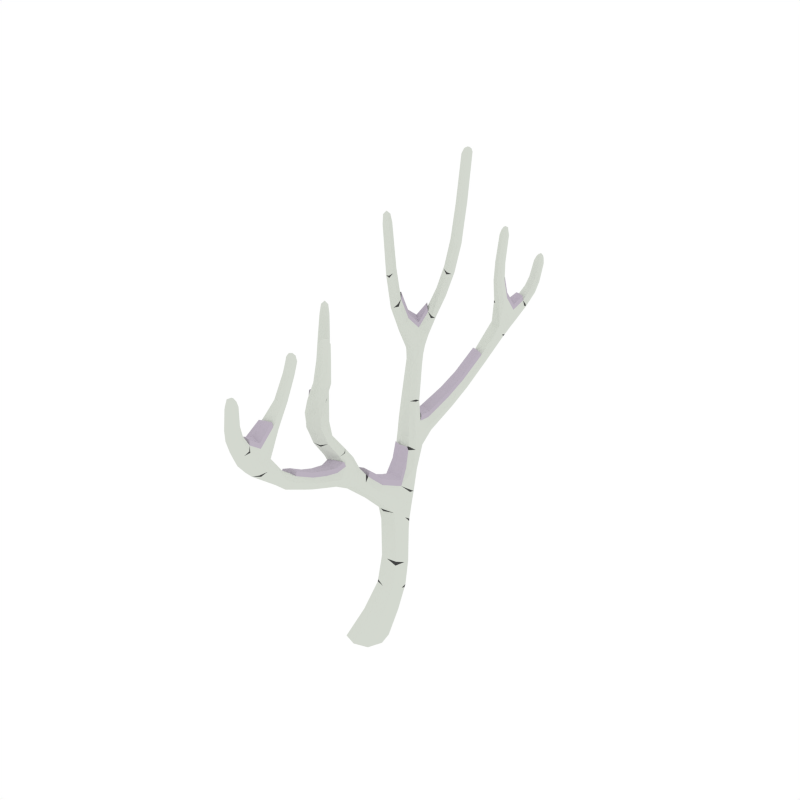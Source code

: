 # Source: BirchTree_Dead_Snow_4.blend  (saved by Blender 2.79.0; exported with 4.5.12 LTS)
import bpy
from mathutils import Matrix  # noqa: F401  (used for matrix-valued properties, if any)

bpy.ops.wm.read_factory_settings(use_empty=True)
scene = bpy.context.scene
scene.name = 'Scene'

# ---- collections
col_collection_1 = bpy.data.collections.new('Collection 1'); scene.collection.children.link(col_collection_1)

# ---- materials (node trees are filled in below, after node groups)
mat_white = bpy.data.materials.new('White')
mat_white.alpha_threshold = 0.0
mat_white.diffuse_color = (0.6554, 0.686, 0.6257, 1.0)
mat_white.roughness = 0.5
mat_black = bpy.data.materials.new('Black')
mat_black.alpha_threshold = 0.0
mat_black.diffuse_color = (0.05497, 0.05497, 0.05497, 1.0)
mat_black.roughness = 0.5
mat_snow = bpy.data.materials.new('Snow')
mat_snow.alpha_threshold = 0.0
mat_snow.diffuse_color = (0.5029, 0.4508, 0.5271, 1.0)
mat_snow.roughness = 0.5

# ---- material node trees

# ---- world
world_world = bpy.data.worlds.new('World'); scene.world = world_world
world_world.color = (1.0, 1.0, 1.0)
world_world.use_sun_shadow = False
world_world.sun_shadow_jitter_overblur = 0.0
world_world.cycles.sampling_method = 'NONE'
world_world.cycles.sample_map_resolution = 256

# ---- meshes
me_cube_041 = bpy.data.meshes.new('Cube.041')
me_cube_041.from_pydata([(0.08317, 0.02068, 0.1795), (0.1778, 0.1084, 0.1715), (0.2608, 0.02068, 0.1795), (0.1662, -0.06703, 0.1874), (0.1125, -0.03261, -0.006081), (0.2049, 0.1868, 0.6599), (0.1616, 0.2655, 0.7539), (0.06816, 0.1868, 0.6599), (0.1248, 0.1221, 0.7028), (0.1482, 0.2515, 0.617), (-0.1749, 0.6483, 1.732), (0.02484, 0.2656, 0.7539), (-0.04023, -0.1417, 1.331), (0.1051, 0.3231, 0.7073), (-0.06902, -0.2064, 1.316), (-0.1305, -0.1936, 1.331), (0.1019, 0.04779, 0.881), (0.0003865, 0.04131, 0.881), (-0.00966, 0.1281, 0.9209), (0.09247, 0.134, 0.9209), (-0.0007114, 0.07269, 0.9938), (0.07078, 0.02015, 0.9818), (0.01227, -0.06901, 0.9642), (-0.0628, 0.004229, 0.9818), (-0.06401, 0.6313, 1.424), (0.02127, 0.4789, 0.8623), (0.08266, 0.4171, 0.8889), (-0.05313, 0.4254, 0.8889), (-0.1683, 0.5868, 1.625), (-0.1585, 0.6799, 1.424), (-0.1273, 0.6153, 1.437), (-0.09517, 0.6958, 1.412), (0.08323, 0.7597, 1.983), (-0.1031, 0.7345, 1.517), (-0.07319, 0.6717, 1.539), (-0.162, 0.7257, 1.539), (0.1458, 0.734, 2.653), (0.0683, 0.7121, 1.995), (0.02677, 0.8086, 1.995), (0.01185, 0.761, 2.007), (-0.2142, 0.5327, 2.266), (-0.1199, 0.5898, 1.67), (-0.1945, 0.6341, 1.67), (-0.193, 0.5134, 2.337), (-0.1775, 0.5426, 2.269), (-0.1691, 0.5061, 2.266), (-0.2058, 0.4961, 2.264), (-0.07981, 0.7253, 1.741), (-0.09051, 0.7799, 1.716), (-0.02581, 0.7023, 1.716), (-0.03651, 0.7569, 1.692), (0.1444, 0.766, 2.686), (0.137, 0.7972, 2.653), (0.1146, 0.7633, 2.65), (0.1683, 0.768, 2.657), (-0.09284, 0.8865, 1.128), (-0.05917, 0.478, 1.04), (-0.1175, 0.5443, 1.034), (0.01162, 0.5215, 1.034), (-0.01965, 1.208, 1.27), (0.01779, 0.8542, 1.128), (-0.03091, 0.8823, 1.084), (0.005283, 1.278, 1.622), (-0.02552, 1.153, 1.339), (-0.07388, 1.201, 1.304), (0.0287, 1.161, 1.304), (0.1026, 1.617, 1.799), (-0.05067, 1.428, 1.467), (0.05114, 1.385, 1.467), (-0.0001795, 1.434, 1.433), (0.07611, 1.641, 1.853), (0.08018, 1.652, 1.791), (0.06288, 1.605, 1.808), (0.04046, 1.641, 1.799), (0.05647, 1.306, 2.059), (0.05731, 1.293, 1.639), (-0.0246, 1.337, 1.639), (0.05312, 1.279, 2.11), (0.07877, 1.255, 2.059), (0.04328, 1.244, 2.058), (0.02097, 1.294, 2.059), (-0.01008, 1.531, 1.567), (0.03294, 1.492, 1.598), (0.03669, 1.535, 1.536), (0.07971, 1.495, 1.567), (0.0009023, -0.06432, 1.178), (-0.1109, -0.1015, 1.171), (-0.2025, 0.5192, 1.968), (-0.1591, 0.5272, 1.987), (-0.1703, 0.5672, 2.006), (-0.2136, 0.5592, 1.987), (0.1507, 0.7632, 2.381), (0.08334, 0.7616, 2.385), (0.1037, 0.8021, 2.383), (0.1303, 0.7227, 2.383), (0.008734, 1.282, 1.891), (0.03195, 1.227, 1.891), (0.06996, 1.24, 1.891), (0.04674, 1.296, 1.892), (0.0261, 1.617, 1.693), (0.05498, 1.581, 1.71), (0.06974, 1.625, 1.676), (0.09862, 1.589, 1.693), (0.1009, -0.1419, -0.006081), (0.2218, -0.03261, -0.006081), (0.1241, 0.07668, -0.006081), (0.003202, -0.03261, -0.006081), (0.1967, 0.1867, 0.4612), (0.1869, 0.0556, 0.5155), (0.1234, 0.1211, 0.4883), (0.2601, 0.1211, 0.4883), (-0.06712, -0.03977, 1.185), (-0.04288, -0.126, 1.158), (-0.074, -0.1757, 1.069), (-0.03235, 0.6706, 1.004), (0.01758, 0.6582, 1.057), (-0.1055, 0.6848, 1.057), (-0.07441, 0.6351, 1.216), (-0.09865, 0.5488, 1.232), (-0.1424, 0.6105, 1.224), (-0.03062, 0.5734, 1.224), (0.0491, -0.1492, 1.069), (-0.0008286, -0.1615, 1.016), (0.1301, -0.8975, 1.71), (0.1013, -0.9366, 1.701), (0.03052, -0.03261, -0.006081), (0.101, -0.04511, 0.1854), (0.1332, 0.07244, 0.3495), (0.03925, 0.04936, -0.006081), (0.1212, 0.04936, -0.006081), (0.2094, 0.1438, 0.3327), (0.2032, 0.04936, -0.006081), (0.1945, -0.03261, -0.006081), (0.2801, 0.07244, 0.3495), (0.1857, -0.1146, -0.006081), (0.1038, -0.1146, -0.006081), (0.204, 0.001055, 0.3662), (0.04955, 0.2157, 0.7076), (0.1306, 0.2785, 0.6615), (0.1863, 0.2157, 0.7076), (0.103, 0.1249, 0.7598), (0.1966, 0.2353, 0.6278), (0.2394, 0.07199, 0.5087), (0.07644, 0.1383, 0.6921), (0.1442, 0.1703, 0.468), (-0.008535, 0.3357, 0.8104), (0.06933, 0.3887, 0.7693), (0.128, 0.3336, 0.8104), (-0.1206, 0.6838, 1.704), (0.1534, 0.3087, 0.7189), (0.1441, 0.2101, 0.8043), (0.009553, 0.2102, 0.8043), (0.05083, 0.3087, 0.7189), (0.0865, -0.886, 1.725), (0.05763, -0.9251, 1.716), (0.07705, -0.5425, 1.85), (0.09079, -0.5073, 1.83), (0.06829, -0.4972, 1.82), (0.05455, -0.5332, 1.842), (-0.1821, -0.05115, 1.813), (-0.1387, -0.05959, 1.823), (-0.1276, -0.01913, 1.813), (-0.1709, -0.01078, 1.802), (0.1112, -0.8337, 1.567), (0.06822, -0.8788, 1.545), (0.06446, -0.8239, 1.596), (0.02144, -0.869, 1.575), (0.06179, -0.5132, 1.922), (0.075, -0.4791, 1.895), (0.09601, -0.4877, 1.904), (0.08082, -0.4958, 1.942), (0.05895, -0.6749, 1.621), (0.006924, -0.6638, 1.601), (-0.09433, 0.5048, 0.9698), (-0.01925, 0.5781, 0.9521), (0.03926, 0.4889, 0.9698), (-0.03223, 0.4364, 0.9817), (0.06095, 0.3751, 0.9088), (-0.04118, 0.3809, 0.9088), (-0.03114, 0.4677, 0.8689), (0.07042, 0.4613, 0.8689), (-0.162, 0.7027, 1.486), (-0.1005, 0.7154, 1.47), (-0.07175, 0.6508, 1.486), (-0.1423, 0.619, 1.517), (-0.06328, 0.6671, 1.415), (-0.009005, 0.4835, 1.038), (-0.1583, 0.6432, 1.434), (-0.1112, 0.6072, 1.036), (-0.1432, 0.7508, 1.608), (-0.08704, 0.7495, 1.581), (-0.06049, 0.6901, 1.608), (-0.09237, 0.6336, 1.583), (-0.1771, 0.6845, 1.583), (-0.1403, 0.7461, 1.522), (-0.07317, 0.705, 1.522), (0.0698, 0.8058, 2.167), (0.1261, 0.7602, 2.161), (0.108, 0.7151, 2.167), (0.05176, 0.7607, 2.174), (0.05857, 0.7955, 1.986), (-0.01758, 0.724, 1.698), (-0.05022, 0.7, 1.735), (0.005349, 0.7976, 2.004), (-0.1927, 0.5448, 1.772), (-0.1615, 0.5938, 1.835), (-0.1456, 0.5507, 1.804), (-0.2086, 0.5879, 1.804), (-0.1379, 0.5767, 1.636), (-0.1932, 0.6094, 1.636), (-0.1206, 0.6139, 1.704), (-0.1771, 0.6478, 1.704), (-0.203, 0.4975, 2.32), (-0.1823, 0.5322, 2.319), (-0.1764, 0.5053, 2.319), (-0.2089, 0.5245, 2.319), (-0.2191, 0.5119, 2.265), (-0.1949, 0.5733, 2.002), (-0.1537, 0.5491, 2.002), (-0.1782, 0.5133, 1.973), (-0.06627, 0.7819, 1.698), (0.09004, 0.7242, 1.986), (0.03619, 0.724, 2.004), (-0.09857, 0.7584, 1.735), (-0.03311, 0.7525, 1.868), (-0.02636, 0.8026, 1.85), (0.02055, 0.7093, 1.85), (0.0273, 0.7594, 1.832), (0.1409, 0.7891, 2.678), (0.1634, 0.7678, 2.681), (0.1464, 0.7427, 2.678), (0.1239, 0.7641, 2.675), (0.1648, 0.7437, 2.656), (0.1017, 0.7317, 2.384), (0.118, 0.7876, 2.651), (0.1322, 0.7924, 2.382), (0.01604, 0.5828, 1.036), (-0.0538, 0.546, 1.23), (-0.1062, 0.5, 1.038), (-0.1195, 0.6386, 1.218), (-0.06271, 0.624, 1.123), (-0.07911, 0.5087, 1.115), (-0.1308, 0.5706, 1.109), (-0.008813, 0.5409, 1.109), (-0.02768, 1.025, 1.153), (-0.08443, 1.023, 1.192), (0.02058, 0.9876, 1.192), (-0.08301, 0.8747, 1.161), (-0.08266, 0.6793, 1.017), (-0.001962, 0.848, 1.161), (0.009884, 0.8683, 1.095), (-0.009571, 1.367, 1.381), (-0.06226, 1.356, 1.413), (0.0397, 1.314, 1.413), (-0.01183, 1.278, 1.475), (-0.05944, 1.215, 1.278), (0.01866, 1.187, 1.278), (0.01309, 1.145, 1.33), (-0.06267, 1.176, 1.33), (0.01356, 1.471, 1.47), (-0.03473, 1.468, 1.506), (0.06411, 1.428, 1.506), (0.0525, 1.348, 1.527), (-0.04355, 1.391, 1.527), (-0.03865, 1.443, 1.441), (0.0385, 1.412, 1.441), (0.08177, 1.656, 1.835), (0.05296, 1.647, 1.839), (0.09696, 1.63, 1.839), (0.06816, 1.62, 1.843), (0.1017, 1.637, 1.793), (0.06668, 1.484, 1.59), (0.0543, 1.655, 1.793), (0.0001339, 1.511, 1.59), (0.02136, 1.234, 1.766), (0.03855, 1.307, 1.775), (0.06375, 1.248, 1.77), (-0.003835, 1.292, 1.77), (0.03856, 1.27, 1.626), (-0.02246, 1.304, 1.626), (0.05559, 1.327, 1.651), (-0.006262, 1.359, 1.651), (0.04749, 1.255, 2.097), (0.05713, 1.3, 2.098), (0.07372, 1.263, 2.097), (0.0309, 1.292, 2.097), (0.03289, 1.312, 2.059), (0.06821, 1.272, 1.892), (0.0564, 1.219, 1.891), (0.0112, 1.251, 1.891), (0.0703, 1.516, 1.544), (0.08363, 1.576, 1.706), (0.002152, 1.543, 1.544), (0.03002, 1.597, 1.706), (0.01347, 1.59, 1.635), (0.0475, 1.553, 1.658), (0.05887, 1.596, 1.612), (0.0929, 1.559, 1.635), (0.08884, -0.6208, 1.592), (0.0828, -0.5211, 1.928), (0.07198, -0.9245, 1.825), (0.0944, -0.8881, 1.826), (0.1117, -0.9373, 1.819), (0.1076, -0.9134, 1.877), (0.03134, -0.8042, 1.422), (0.08266, -0.7482, 1.445), (-0.2187, 0.5372, 1.973), (-0.198, 0.5468, 2.268), (-0.1641, 0.5268, 2.268), (-0.1854, 0.492, 2.265), (-0.2045, 0.5048, 2.153), (-0.1654, 0.514, 2.161), (-0.1748, 0.5519, 2.17), (-0.2139, 0.5426, 2.161), (0.1523, 0.7336, 2.382), (0.1246, 0.7401, 2.651), (0.08179, 0.7919, 2.384), (0.1583, 0.7911, 2.656), (0.1628, 0.7665, 2.571), (0.1049, 0.7628, 2.567), (0.1267, 0.7987, 2.569), (0.141, 0.7305, 2.569), (0.02158, 1.302, 1.892), (0.07675, 1.284, 2.059), (0.06635, 1.236, 2.058), (0.02351, 1.266, 2.058), (0.01603, 1.289, 1.991), (0.0387, 1.237, 1.99), (0.07521, 1.249, 1.991), (0.05254, 1.302, 1.992), (0.09547, 1.609, 1.68), (0.04032, 1.63, 1.68), (0.08792, 1.602, 1.806), (0.04216, 1.62, 1.806), (0.03328, 1.629, 1.746), (0.05893, 1.593, 1.759), (0.07496, 1.639, 1.733), (0.1006, 1.603, 1.746), (0.0218, -0.1146, -0.006081), (0.1097, 0.08646, 0.1735), (0.243, 0.08646, 0.1735), (0.2342, -0.04511, 0.1854), (0.1172, -0.1232, 0.0423), (0.2315, -0.01929, 0.04031), (0.1375, 0.08461, 0.03832), (0.02319, -0.01929, 0.04031), (0.2467, 0.1703, 0.468), (0.179, 0.1383, 0.6921), (0.1368, 0.07199, 0.5087), (0.09405, 0.2353, 0.6278), (0.1672, 0.2262, 0.5561), (0.149, 0.09611, 0.6297), (0.08976, 0.1612, 0.5929), (0.2264, 0.1612, 0.5929), (-0.01914, -0.7898, 1.454), (0.1341, -0.9009, 1.82), (0.06022, -0.5573, 1.258), (-0.04235, -0.5856, 1.265), (0.006002, -0.5452, 1.294), (0.03681, -0.6097, 1.572), (0.0006085, -0.3732, 1.096), (0.04931, -0.3451, 1.139), (-0.09761, 0.6837, 1.097), (-0.07502, 0.8902, 1.095), (-0.007765, 0.6608, 1.097), (0.01214, 0.6623, 1.017), (-0.03169, 0.7681, 1.041), (0.01767, 0.7485, 1.09), (-0.09968, 0.7777, 1.09), (-0.0354, 0.61, 1.218), (-0.1374, 0.5732, 1.23), (-0.08835, 0.6075, 1.434), (-0.1351, 0.7044, 1.415), (-0.08659, 0.6707, 1.331), (-0.1155, 0.5878, 1.352), (-0.1519, 0.6512, 1.342), (-0.05021, 0.6073, 1.342), (0.01187, -0.5901, 1.23), (0.04315, -0.01239, 1.046), (-0.08596, -0.03526, 1.046), (-0.02764, 0.03107, 1.052), (-0.06132, -0.3774, 1.139), (0.08564, -0.2589, 1.898), (0.03193, -0.2542, 1.891), (0.04531, -0.09332, -0.006081), (0.1496, 0.0189, 0.362), (0.05824, 0.02811, -0.006081), (0.1536, 0.126, 0.3369), (0.1667, -0.09332, -0.006081), (0.2598, 0.0189, 0.362), (0.1797, 0.02811, -0.006081), (0.2638, 0.126, 0.3369), (0.04576, 0.1513, 0.7578), (0.07619, 0.2628, 0.673), (0.1787, 0.2628, 0.673), (0.1595, 0.1512, 0.7578), (-0.007605, 0.2795, 0.8518), (0.01578, 0.376, 0.7796), (0.1181, 0.3744, 0.7796), (0.1062, 0.2784, 0.8518), (0.05439, -0.2882, 1.895), (0.06177, -0.257, 1.928), (-0.004988, -0.2488, 1.534), (0.005713, -0.1933, 1.562), (-0.05898, -0.2723, 1.556), (-0.04828, -0.2164, 1.586), (-0.1742, 0.003369, 1.922), (-0.1376, -0.006604, 1.925), (-0.146, -0.04313, 1.927), (-0.1615, -0.01386, 1.995), (-0.1146, -0.1281, 1.56), (-0.163, -0.1251, 1.515), (-0.08136, 0.4572, 0.9787), (-0.08261, 0.5779, 0.9696), (0.02852, 0.5629, 0.9696), (0.01924, 0.4458, 0.9787), (-0.1728, 0.6567, 1.519), (-0.1389, 0.7256, 1.474), (-0.0703, 0.6859, 1.474), (-0.1005, 0.6149, 1.519), (-0.1564, 0.7105, 1.641), (-0.1218, 0.7652, 1.588), (-0.05967, 0.7193, 1.588), (-0.08638, 0.6632, 1.641), (0.0468, 0.7952, 2.173), (0.1024, 0.7938, 2.162), (0.1312, 0.7268, 2.162), (0.0753, 0.7261, 2.173), (-0.1654, 0.5371, 1.78), (-0.2122, 0.5647, 1.78), (-0.1415, 0.5736, 1.827), (-0.1893, 0.6018, 1.827), (-0.1879, 0.4959, 2.305), (-0.2123, 0.5104, 2.305), (-0.1724, 0.5217, 2.306), (-0.1969, 0.5361, 2.306), (0.00198, 0.7931, 1.836), (0.03752, 0.7239, 1.836), (-0.008143, 0.7179, 1.864), (-0.04297, 0.7887, 1.864), (0.1261, 0.7819, 2.67), (0.1556, 0.7845, 2.674), (0.16, 0.7499, 2.674), (0.1306, 0.7472, 2.67), (-0.01011, 0.5921, 1.101), (-0.03096, 0.5096, 1.113), (-0.1226, 0.5313, 1.113), (-0.1124, 0.6177, 1.101), (-0.06891, 1.033, 1.163), (0.01142, 1.008, 1.163), (-0.0737, 1.005, 1.222), (0.003482, 0.9764, 1.222), (-0.04866, 1.374, 1.389), (0.02866, 1.343, 1.389), (-0.05114, 1.33, 1.472), (0.03109, 1.293, 1.472), (-0.02363, 1.48, 1.479), (0.05132, 1.45, 1.479), (-0.023, 1.433, 1.554), (0.05786, 1.397, 1.554), (0.06215, 1.655, 1.825), (0.09589, 1.642, 1.825), (0.05263, 1.629, 1.833), (0.08562, 1.616, 1.833), (-0.001479, 1.26, 1.767), (0.0485, 1.226, 1.767), (0.0107, 1.313, 1.774), (0.0621, 1.282, 1.774), (0.03225, 1.271, 2.087), (0.06389, 1.249, 2.087), (0.03923, 1.304, 2.088), (0.07133, 1.283, 2.088), (0.08762, 1.579, 1.618), (0.07832, 1.547, 1.652), (0.02728, 1.602, 1.618), (0.01951, 1.57, 1.652), (-0.0884, -0.0807, 1.515), (-0.1826, -0.03316, 1.925), (-0.2189, 0.5214, 2.155), (-0.1968, 0.5568, 2.168), (-0.1602, 0.5352, 2.168), (-0.1827, 0.5, 2.155), (0.1609, 0.7406, 2.571), (0.1175, 0.7375, 2.568), (0.1067, 0.789, 2.568), (0.1502, 0.7915, 2.571), (0.02832, 1.308, 1.991), (0.0733, 1.279, 1.991), (0.06233, 1.229, 1.991), (0.01854, 1.26, 1.991), (0.0986, 1.623, 1.736), (0.04731, 1.643, 1.736), (0.08578, 1.589, 1.756), (0.03609, 1.609, 1.756), (0.0416, -0.09721, 0.0418), (0.05687, 0.05863, 0.03882), (0.2131, 0.05863, 0.03882), (0.1979, -0.09721, 0.0418), (0.2162, 0.2099, 0.5653), (0.2026, 0.1124, 0.6205), (0.1, 0.1124, 0.6205), (0.1136, 0.2099, 0.5653), (0.06318, -0.225, 1.895), (-0.1304, -0.2166, 1.385), (-0.04167, -0.1626, 1.385), (-0.09088, 0.7717, 1.126), (-0.07914, 0.7764, 1.053), (-0.005092, 0.747, 1.126), (0.0111, 0.7572, 1.053), (-0.05176, 0.6436, 1.334), (-0.1497, 0.6143, 1.35), (-0.07408, 0.5821, 1.35), (-0.1286, 0.6772, 1.334), (-0.07158, -0.2255, 1.362), (-0.06365, -0.1868, 1.257), (-0.09581, -0.1063, 1.282), (0.2424, 0.06414, 0.4871), (0.1832, 0.2559, 0.6616), (0.1485, 0.02328, 0.3742), (0.1051, 0.08401, 0.1616), (0.2611, 0.1208, 0.3156), (0.0944, 0.1166, 0.7784), (0.133, 0.3235, 0.8021), (-0.127, -0.1708, 1.27), (-0.1368, -0.0777, 1.471), (-0.0477, 0.4144, 0.8793), (0.1098, 0.215, 0.5777), (-0.02161, 0.0837, 0.901), (0.1142, 0.09191, 0.901), (0.05279, 0.03014, 0.8744), (-0.03248, -0.1222, 1.27), (-0.1453, 0.6382, 1.743), (0.01099, 0.4568, 0.9961), (-0.1116, 0.611, 1.06), (-0.03271, 0.577, 1.236), (-0.09397, 0.6923, 1.4), (0.03073, 1.358, 1.4), (-0.02579, 1.307, 1.608), (0.07708, 1.484, 1.557), (-0.03071, 0.7006, 1.701), (-0.1425, 0.5554, 1.787), (0.06363, 0.7118, 1.981), (-0.1773, 0.515, 1.959), (-0.1925, 0.6401, 1.66), (-0.1107, -0.11, 1.363), (-0.03176, -0.1581, 1.261), (0.02252, 0.02561, 1.05), (-0.1267, -0.1342, 1.279), (-0.07966, -0.09814, 1.048), (-0.1117, -0.2417, 1.454), (-0.05552, -0.2405, 1.427), (-0.02897, -0.1811, 1.454), (-0.06084, -0.1246, 1.429), (-0.1455, -0.1755, 1.429), (-0.1087, -0.2371, 1.368), (-0.04165, -0.1959, 1.368), (0.01395, -0.2151, 1.543), (-0.01869, -0.191, 1.58), (-0.1612, -0.0357, 1.617), (-0.13, -0.08477, 1.681), (-0.1141, -0.04166, 1.649), (-0.1771, -0.07881, 1.649), (-0.1063, -0.06766, 1.482), (-0.1617, -0.1003, 1.482), (-0.08909, -0.1048, 1.549), (-0.1456, -0.1387, 1.549), (-0.1715, 0.001978, 1.978), (-0.1508, -0.03271, 1.977), (-0.1448, -0.005757, 1.977), (-0.1774, -0.02498, 1.977), (-0.1876, -0.01238, 1.923), (-0.1633, -0.06556, 1.821), (-0.1222, -0.04138, 1.821), (-0.1467, -0.004943, 1.805), (-0.03474, -0.2748, 1.536), (-0.06705, -0.25, 1.578), (0.002356, -0.2452, 1.692), (0.008229, -0.2892, 1.659), (0.04906, -0.2076, 1.687), (0.05493, -0.2519, 1.657), (0.05828, -0.2801, 1.92), (0.08075, -0.2587, 1.923), (0.06377, -0.2337, 1.92), (0.0413, -0.255, 1.917), (0.08221, -0.2347, 1.898), (0.03534, -0.2786, 1.892), (0.04757, -0.07372, 1.048), (-0.02227, -0.03694, 1.185), (-0.07469, 0.009089, 1.05), (-0.08795, -0.1295, 1.159), (-0.03119, -0.1149, 1.121), (-0.04759, 0.0003377, 1.126), (-0.09926, -0.06156, 1.117), (0.02271, -0.03184, 1.12), (0.00384, -0.516, 1.165), (-0.05291, -0.5143, 1.204), (0.0521, -0.4785, 1.204), (-0.004644, -0.478, 1.243), (-0.05148, -0.3656, 1.164), (-0.05113, -0.1702, 1.03), (0.02956, -0.339, 1.164), (0.04141, -0.3593, 1.107), (0.02195, -0.7494, 1.356), (-0.03074, -0.7321, 1.385), (0.07123, -0.6909, 1.376), (0.01969, -0.6425, 1.429), (-0.02791, -0.6026, 1.236), (0.05018, -0.5739, 1.236), (0.04462, -0.5446, 1.282), (-0.03115, -0.5593, 1.289), (0.04509, -0.8314, 1.466), (-0.003208, -0.821, 1.501), (0.09564, -0.7813, 1.492), (0.08402, -0.6984, 1.495), (-0.01202, -0.7411, 1.505), (-0.007125, -0.8106, 1.432), (0.07002, -0.7801, 1.425), (0.1133, -0.9315, 1.864), (0.08449, -0.9216, 1.865), (0.1285, -0.9049, 1.862), (0.09968, -0.895, 1.864), (0.1333, -0.9221, 1.818), (0.09821, -0.8175, 1.587), (0.08582, -0.9401, 1.822), (0.03166, -0.844, 1.593), (0.05537, -0.5429, 1.699), (0.06759, -0.5937, 1.723), (0.0855, -0.5533, 1.708), (0.03746, -0.584, 1.717), (0.07009, -0.6013, 1.575), (0.009065, -0.6344, 1.582), (0.08711, -0.6511, 1.611), (0.02526, -0.6825, 1.618), (0.07749, -0.4813, 1.922), (0.08319, -0.5122, 1.947), (0.09301, -0.4875, 1.929), (0.06767, -0.5064, 1.941), (0.06884, -0.5252, 1.931), (0.08975, -0.5278, 1.843), (0.08276, -0.493, 1.819), (0.05601, -0.5133, 1.829), (0.1018, -0.8588, 1.549), (0.1152, -0.8821, 1.72), (0.03368, -0.8851, 1.555), (0.06154, -0.9025, 1.724), (0.04499, -0.9112, 1.654), (0.07902, -0.8699, 1.668), (0.09039, -0.922, 1.633), (0.1244, -0.8807, 1.647), (-0.1872, -0.02878, 1.805), (-0.1665, -0.04729, 1.926), (-0.1326, -0.02734, 1.926), (-0.1539, 0.007496, 1.923), (0.04195, -0.2311, 1.892), (0.07565, -0.282, 1.898), (0.08016, -0.2574, 1.813), (0.02221, -0.2537, 1.809), (0.04401, -0.2897, 1.811), (0.05836, -0.2215, 1.811), (0.06215, -0.5463, 1.851), (0.09481, -0.5068, 1.919), (0.08865, -0.4746, 1.893), (0.0633, -0.4944, 1.907), (0.05887, -0.521, 1.889), (0.07229, -0.4863, 1.864), (0.0939, -0.4951, 1.872), (0.08048, -0.5293, 1.895), (0.127, -0.9198, 1.702), (0.07184, -0.9407, 1.706), (0.1194, -0.8856, 1.823), (0.07368, -0.903, 1.827), (0.06481, -0.9248, 1.771), (0.09045, -0.8871, 1.775), (0.1065, -0.9369, 1.76), (0.1321, -0.8992, 1.765), (-0.06609, -0.1746, 1.101), (-0.0435, -0.3811, 1.107), (0.02376, -0.1517, 1.104), (0.04367, -0.1533, 1.03), (-0.0001667, -0.259, 1.053), (0.0492, -0.2394, 1.101), (-0.06816, -0.2686, 1.099), (-0.003875, -0.101, 1.169), (-0.1059, -0.06416, 1.184), (-0.05683, -0.09847, 1.279), (-0.1036, -0.1953, 1.261), (-0.04983, 0.05189, 0.9908), (-0.05109, -0.06882, 0.9817), (0.06004, -0.05384, 0.9817), (0.05076, 0.06324, 0.9908), (-0.1413, -0.1476, 1.364), (-0.1074, -0.2165, 1.32), (-0.03878, -0.1769, 1.32), (-0.06897, -0.1058, 1.364), (-0.1249, -0.2015, 1.486), (-0.09028, -0.2562, 1.433), (-0.02815, -0.2103, 1.433), (-0.05486, -0.1541, 1.486), (-0.1339, -0.02807, 1.625), (-0.1806, -0.0556, 1.625), (-0.11, -0.06454, 1.673), (-0.1577, -0.09274, 1.673), (-0.1564, 0.003552, 1.963), (-0.1808, -0.01088, 1.963), (-0.1409, -0.02218, 1.964), (-0.1654, -0.03664, 1.964), (0.03289, -0.2816, 1.648), (0.06383, -0.2206, 1.672), (0.02408, -0.2152, 1.697), (-0.006227, -0.2766, 1.676), (0.04351, -0.2728, 1.911), (0.07299, -0.2755, 1.915), (0.07737, -0.2408, 1.915), (0.04792, -0.2381, 1.911), (0.02142, -0.08302, 1.111), (0.0005658, -0.000577, 1.125), (-0.09109, -0.02227, 1.124), (-0.0809, -0.1087, 1.107), (-0.03739, -0.5235, 1.175), (0.04295, -0.4987, 1.175), (-0.04217, -0.4968, 1.234), (0.03501, -0.4678, 1.234), (-0.01714, -0.7548, 1.366), (0.06019, -0.725, 1.359), (-0.01962, -0.694, 1.438), (0.06261, -0.6577, 1.43), (0.007888, -0.8385, 1.477), (0.08285, -0.8092, 1.471), (0.008523, -0.7758, 1.54), (0.08938, -0.7414, 1.532), (0.09368, -0.9331, 1.854), (0.1274, -0.9203, 1.851), (0.08415, -0.9058, 1.855), (0.1171, -0.8933, 1.852), (0.03914, -0.5615, 1.707), (0.07466, -0.5373, 1.699), (0.0478, -0.5984, 1.723), (0.08433, -0.5766, 1.718), (0.06847, -0.4933, 1.924), (0.0872, -0.4789, 1.914), (0.0726, -0.5161, 1.942), (0.0916, -0.5024, 1.933), (0.1191, -0.9039, 1.634), (0.1098, -0.8651, 1.661), (0.0588, -0.927, 1.64), (0.05104, -0.8878, 1.666), (0.0783, -0.2315, 1.812), (0.03484, -0.2284, 1.809), (0.02408, -0.2799, 1.809), (0.06753, -0.2824, 1.812), (0.06614, -0.5334, 1.897), (0.09277, -0.5147, 1.886), (0.08627, -0.4817, 1.862), (0.06035, -0.5019, 1.875), (0.1301, -0.921, 1.76), (0.07883, -0.9404, 1.764), (0.1173, -0.8838, 1.771), (0.06761, -0.9027, 1.776), (-0.05936, -0.2626, 1.123), (-0.04762, -0.2674, 1.065), (0.02643, -0.238, 1.126), (0.04263, -0.2482, 1.065), (-0.01618, 0.09462, 0.8914), (0.04251, 0.05225, 1.008), (-0.0801, -0.1019, 1.072), (-0.001183, -0.06793, 1.181), (-0.06244, -0.1832, 1.246), (0.06225, -0.7365, 1.373), (0.005729, -0.6413, 1.565), (0.1086, -0.8249, 1.554), (0.0008162, -0.1915, 1.547), (-0.111, -0.04635, 1.633), (-0.1458, -0.006326, 1.797), (-0.1609, -0.131, 1.505), (0.008962, 0.357, 0.9471), (0.03608, 0.2826, 0.9106), (0.05827, 0.3678, 0.9409), (-0.02893, 0.4251, 1.009), (-0.0373, 0.3732, 0.9409), (0.1007, 0.2773, 0.8875), (-0.005879, 0.2783, 0.8875), (0.01924, 0.434, 1.006), (-0.07489, 0.4446, 1.006), (0.03846, 0.1529, 0.9584), (-0.007801, 0.1367, 0.9522), (0.0005719, 0.08481, 1.02), (0.08777, 0.1422, 0.9522), (0.04874, 0.07597, 1.018), (-0.04539, 0.06535, 1.018), (-0.16, 0.5969, 1.858), (-0.121, 0.616, 1.732), (-0.08213, 0.7222, 1.768), (-0.05393, 0.6981, 1.762), (-0.1, 0.7538, 1.762), (-0.04418, 0.8572, 1.2), (-0.05007, 0.7616, 1.168), (-0.003985, 0.8473, 1.189), (-0.03659, 0.9788, 1.257), (-0.08123, 0.8727, 1.189), (-0.02644, 1.138, 1.359), (0.01036, 1.13, 1.351), (-0.06185, 1.16, 1.351), (0.02742, 1.354, 1.682), (0.02273, 1.417, 1.611), (-0.004698, 1.36, 1.678), (0.03802, 1.311, 1.796), (0.05425, 1.33, 1.678), (0.03267, 1.487, 1.628), (0.06483, 1.479, 1.62), (0.001398, 1.505, 1.62), (-0.01283, -0.3453, 1.196), (-0.04988, -0.3609, 1.191), (-0.005238, -0.468, 1.266), (0.02737, -0.3355, 1.191), (-0.01872, -0.2497, 1.159), (-0.0551, 0.68, 1.141), (-0.06189, 0.6338, 1.153), (-0.009517, 0.6688, 1.128), (-0.09515, 0.6907, 1.128), (-0.05, -0.2144, 1.611), (-0.06789, -0.2465, 1.604), (-0.0218, -0.1902, 1.606), (-0.08847, -0.1758, 1.548), (-0.1132, -0.1302, 1.587), (-0.0889, -0.1081, 1.577), (-0.1428, -0.1404, 1.577), (-0.0884, 0.663, 1.672), (-0.1552, 0.7082, 1.672), (-0.141, 0.5776, 1.85), (-0.1865, 0.6045, 1.85), (-0.1093, 0.6278, 1.132), (-0.01175, 0.6034, 1.132), (-0.07236, 0.9972, 1.247), (0.001203, 0.9697, 1.247), (-0.08874, 0.7745, 1.156), (-0.006969, 0.7511, 1.156), (-0.02065, 1.431, 1.585), (0.05642, 1.397, 1.585), (0.01147, 1.317, 1.795), (0.06046, 1.287, 1.795), (0.05883, -0.6786, 1.647), (0.05415, -0.756, 1.591), (0.02672, -0.6858, 1.644), (0.08567, -0.6559, 1.638), (0.06408, -0.8206, 1.623), (0.09624, -0.8145, 1.614), (0.03281, -0.8398, 1.62), (-0.02375, -0.1681, 1.14), (-0.03054, -0.1219, 1.15), (0.02183, -0.157, 1.134), (-0.0638, -0.1788, 1.131), (-0.05627, -0.1551, 1.517), (-0.123, -0.2002, 1.517), (-0.07792, -0.116, 1.136), (0.0196, -0.09151, 1.14), (-0.04101, -0.4859, 1.257), (0.03255, -0.4582, 1.258), (-0.05739, -0.2627, 1.152), (0.02438, -0.2392, 1.155), (0.01076, -0.7748, 1.569), (0.08783, -0.7419, 1.562)], [], [(0, 345, 494, 126), (0, 126, 385, 127), (0, 127, 387, 339), (0, 519, 495, 345), (1, 344, 495, 519), (1, 339, 387, 130), (1, 130, 520, 340), (1, 340, 496, 344), (2, 343, 496, 340), (2, 340, 520, 133), (2, 133, 389, 341), (2, 341, 497, 343), (3, 342, 497, 341), (3, 341, 389, 136), (3, 136, 385, 126), (3, 126, 494, 342), (4, 125, 386, 129), (4, 129, 390, 132), (4, 132, 388, 135), (4, 135, 384, 125), (5, 347, 499, 353), (5, 353, 498, 141), (5, 141, 517, 139), (5, 139, 395, 347), (6, 150, 395, 139), (6, 139, 394, 149), (6, 149, 398, 522), (6, 522, 399, 150), (7, 349, 526, 352), (7, 352, 500, 143), (7, 143, 392, 137), (7, 137, 393, 349), (8, 143, 500, 351), (8, 351, 499, 347), (8, 347, 395, 140), (8, 140, 392, 143), (9, 141, 498, 350), (9, 350, 526, 349), (9, 349, 393, 138), (9, 138, 517, 141), (176, 412, 782, 777), (18, 686, 788, 784), (412, 178, 778, 782), (20, 689, 787, 785), (11, 152, 393, 137), (11, 137, 392, 151), (11, 151, 396, 145), (11, 145, 397, 152), (402, 574, 695, 550), (402, 550, 696, 556), (403, 557, 708, 578), (403, 578, 707, 556), (13, 149, 394, 138), (13, 138, 393, 152), (13, 152, 397, 146), (13, 146, 398, 149), (403, 556, 770), (403, 770, 557), (404, 574, 706, 577), (404, 577, 709, 575), (404, 575, 694, 549), (404, 549, 695, 574), (405, 575, 709, 576), (405, 576, 708, 557), (210, 423, 826, 790), (223, 420, 827, 793), (406, 570, 703, 566), (406, 566, 702, 652), (162, 649, 570, 406), (161, 407, 651, 572), (407, 652, 702, 568), (407, 568, 704, 651), (161, 573, 652, 407), (160, 408, 650, 571), (408, 651, 704, 567), (408, 567, 705, 650), (160, 572, 651, 408), (159, 477, 570, 649), (409, 569, 705, 567), (409, 567, 704, 568), (409, 568, 702, 566), (409, 566, 703, 569), (410, 564, 700, 559), (410, 559, 701, 565), (405, 557, 821, 819), (450, 247, 798, 832), (411, 565, 701, 561), (411, 561, 699, 563), (411, 563, 773), (411, 773, 565), (476, 562, 698, 771), (476, 771, 700, 564), (476, 564, 697, 552), (476, 552, 693, 562), (477, 650, 705, 569), (477, 569, 703, 570), (159, 571, 650, 477), (709, 748, 656, 576), (655, 749, 706, 579), (749, 657, 577, 706), (24, 371, 511, 376), (24, 376, 509, 185), (24, 185, 418, 183), (24, 183, 419, 371), (25, 180, 398, 146), (25, 146, 397, 179), (25, 179, 413, 174), (25, 174, 414, 180), (26, 177, 399, 147), (26, 147, 398, 180), (26, 180, 414, 175), (26, 175, 415, 177), (27, 179, 525), (27, 525, 178), (27, 178, 412, 173), (27, 173, 413, 179), (28, 209, 416, 184), (28, 184, 419, 208), (28, 208, 428, 204), (28, 204, 429, 209), (29, 372, 512, 375), (29, 375, 510, 187), (29, 187, 416, 181), (29, 181, 417, 372), (30, 187, 510, 374), (30, 374, 511, 371), (30, 371, 419, 184), (30, 184, 416, 187), (31, 185, 535), (31, 535, 372), (31, 372, 417, 182), (31, 182, 418, 185), (32, 221, 437, 227), (32, 227, 436, 200), (32, 200, 425, 197), (32, 197, 426, 221), (33, 195, 418, 182), (33, 182, 417, 194), (33, 194, 421, 190), (33, 190, 422, 195), (34, 192, 419, 183), (34, 183, 418, 195), (34, 195, 422, 191), (34, 191, 423, 192), (35, 194, 417, 181), (35, 181, 416, 193), (35, 193, 420, 189), (35, 189, 421, 194), (36, 315, 483, 321), (36, 321, 482, 232), (36, 232, 442, 230), (36, 230, 443, 315), (37, 222, 541), (37, 541, 221), (37, 221, 426, 198), (37, 198, 427, 222), (38, 200, 436, 225), (38, 225, 439, 203), (38, 203, 424, 196), (38, 196, 425, 200), (39, 203, 439, 224), (39, 224, 438, 222), (39, 222, 427, 199), (39, 199, 424, 203), (40, 307, 479, 313), (40, 313, 478, 216), (40, 216, 433, 215), (40, 215, 435, 307), (41, 208, 419, 192), (41, 192, 423, 210), (41, 210, 430, 540), (41, 540, 428, 208), (42, 211, 543), (42, 543, 209), (42, 209, 429, 207), (42, 207, 431, 211), (714, 590, 848, 854), (575, 405, 819, 820), (247, 505, 834, 798), (590, 717, 853, 848), (43, 215, 433, 212), (43, 212, 432, 214), (43, 214, 434, 213), (43, 213, 435, 215), (44, 308, 480, 312), (44, 312, 479, 307), (44, 307, 435, 213), (44, 213, 434, 308), (45, 309, 481, 311), (45, 311, 480, 308), (45, 308, 434, 214), (45, 214, 432, 309), (46, 216, 478, 310), (46, 310, 481, 309), (46, 309, 432, 212), (46, 212, 433, 216), (459, 271, 808, 837), (258, 450, 832, 801), (47, 202, 438, 224), (47, 224, 439, 223), (48, 220, 421, 189), (48, 189, 420, 223), (48, 223, 439, 225), (48, 225, 436, 220), (49, 202, 539), (49, 539, 201), (49, 201, 437, 226), (49, 226, 438, 202), (50, 201, 422, 190), (50, 190, 421, 220), (50, 220, 436, 227), (50, 227, 437, 201), (51, 230, 442, 229), (51, 229, 441, 228), (51, 228, 440, 231), (51, 231, 443, 230), (52, 317, 485, 320), (52, 320, 484, 234), (52, 234, 440, 228), (52, 228, 441, 317), (53, 234, 484, 319), (53, 319, 483, 315), (53, 315, 443, 231), (53, 231, 440, 234), (54, 232, 482, 318), (54, 318, 485, 317), (54, 317, 441, 229), (54, 229, 442, 232), (55, 363, 506, 368), (55, 368, 505, 247), (55, 247, 450, 245), (55, 245, 448, 363), (56, 238, 412, 176), (56, 176, 532, 186), (56, 186, 445, 241), (56, 241, 446, 238), (57, 188, 413, 173), (57, 173, 412, 238), (57, 238, 446, 242), (57, 533, 188), (58, 186, 532, 175), (58, 175, 414, 236), (58, 236, 444, 243), (58, 243, 445, 186), (59, 256, 449, 244), (59, 244, 448, 255), (59, 255, 452, 251), (59, 251, 453, 256), (694, 575, 820, 852), (760, 677, 849, 858), (721, 600, 813, 856), (677, 714, 854, 849), (60, 249, 507, 367), (60, 367, 508, 250), (60, 250, 449, 246), (60, 246, 451, 249), (61, 250, 508, 366), (61, 366, 506, 363), (61, 363, 448, 244), (61, 244, 449, 250), (62, 279, 537), (62, 254, 455, 278), (62, 278, 465, 274), (62, 274, 464, 279), (451, 257, 800, 833), (431, 205, 789, 829), (63, 257, 455, 254), (63, 254, 454, 258), (64, 255, 448, 245), (64, 245, 450, 258), (64, 258, 454, 252), (64, 252, 452, 255), (65, 257, 451, 246), (65, 246, 449, 256), (65, 256, 453, 253), (65, 253, 455, 257), (66, 332, 492, 337), (66, 337, 490, 270), (66, 270, 461, 268), (66, 268, 463, 332), (67, 264, 452, 252), (67, 252, 454, 263), (67, 263, 458, 260), (67, 260, 456, 264), (68, 262, 455, 253), (68, 253, 536, 265), (68, 265, 457, 261), (68, 261, 459, 262), (69, 265, 536, 251), (69, 251, 452, 264), (69, 264, 456, 259), (69, 259, 457, 265), (70, 268, 461, 266), (70, 266, 460, 267), (70, 267, 462, 269), (70, 269, 463, 268), (71, 270, 490, 336), (71, 336, 491, 272), (71, 272, 460, 266), (71, 266, 461, 270), (72, 333, 493, 335), (72, 335, 492, 332), (72, 332, 463, 269), (72, 269, 462, 333), (73, 272, 491, 334), (73, 334, 493, 333), (73, 333, 462, 267), (73, 267, 460, 272), (74, 323, 487, 329), (74, 329, 486, 286), (74, 286, 470, 283), (74, 283, 471, 323), (75, 278, 455, 262), (75, 262, 459, 280), (75, 280, 467, 276), (75, 276, 465, 278), (76, 281, 458, 263), (76, 537, 279), (76, 279, 464, 277), (76, 277, 466, 281), (600, 760, 858, 813), (410, 565, 825, 823), (205, 430, 828, 789), (458, 281, 804, 836), (77, 285, 468, 282), (77, 282, 469, 284), (77, 284, 471, 283), (77, 283, 470, 285), (78, 324, 488, 328), (78, 328, 487, 323), (78, 323, 471, 284), (78, 284, 469, 324), (79, 325, 489, 327), (79, 327, 488, 324), (79, 324, 469, 282), (79, 282, 468, 325), (80, 286, 486, 326), (80, 326, 489, 325), (80, 325, 468, 285), (80, 285, 470, 286), (81, 292, 456, 260), (81, 260, 458, 273), (81, 273, 475, 294), (81, 294, 474, 292), (728, 624, 846, 859), (281, 466, 838, 804), (82, 271, 473, 295), (82, 295, 475, 273), (83, 290, 457, 259), (83, 259, 456, 292), (83, 292, 474, 296), (83, 296, 472, 290), (84, 271, 538), (84, 538, 290), (84, 290, 472, 297), (84, 297, 473, 271), (656, 747, 708, 576), (502, 653, 713, 582), (502, 582, 712, 584), (502, 584, 746, 658), (502, 658, 747, 653), (503, 554, 695, 549), (503, 549, 694, 553), (503, 553, 690, 15), (503, 15, 691, 554), (504, 552, 697, 551), (504, 551, 696, 555), (87, 306, 429, 204), (87, 542, 219), (87, 219, 481, 310), (87, 310, 478, 306), (88, 219, 542), (88, 206, 430, 218), (88, 218, 480, 311), (88, 311, 481, 219), (89, 218, 430, 205), (89, 205, 431, 217), (89, 217, 479, 312), (89, 312, 480, 218), (90, 217, 431, 207), (90, 207, 429, 306), (90, 306, 478, 313), (90, 313, 479, 217), (91, 314, 426, 197), (91, 197, 425, 235), (91, 235, 485, 318), (91, 318, 482, 314), (92, 316, 424, 199), (92, 199, 427, 233), (92, 233, 483, 319), (92, 319, 484, 316), (93, 235, 425, 196), (93, 196, 424, 316), (93, 316, 484, 320), (93, 320, 485, 235), (94, 233, 427, 198), (94, 198, 426, 314), (94, 314, 482, 321), (94, 321, 483, 233), (95, 322, 466, 277), (95, 277, 464, 289), (95, 289, 489, 326), (95, 326, 486, 322), (96, 289, 464, 274), (96, 274, 465, 288), (96, 288, 488, 327), (96, 327, 489, 289), (97, 288, 465, 276), (97, 276, 467, 287), (97, 287, 487, 328), (97, 328, 488, 288), (98, 287, 467, 275), (98, 275, 466, 322), (98, 322, 486, 329), (98, 329, 487, 287), (99, 331, 474, 294), (99, 294, 475, 293), (99, 293, 493, 334), (99, 334, 491, 331), (100, 293, 475, 295), (100, 295, 473, 291), (100, 291, 492, 335), (100, 335, 493, 293), (101, 330, 472, 296), (101, 296, 474, 331), (101, 331, 491, 336), (101, 336, 490, 330), (102, 291, 473, 297), (102, 297, 472, 330), (102, 330, 490, 337), (102, 337, 492, 291), (103, 135, 388, 134), (103, 134, 497, 342), (103, 342, 494, 338), (103, 338, 384, 135), (104, 132, 390, 131), (104, 131, 496, 343), (104, 343, 497, 134), (104, 134, 388, 132), (105, 129, 386, 128), (105, 128, 495, 344), (105, 344, 496, 131), (105, 131, 390, 129), (106, 125, 384, 338), (106, 338, 494, 345), (106, 345, 495, 128), (106, 128, 386, 125), (107, 346, 391, 130), (107, 130, 387, 144), (107, 144, 501, 350), (107, 350, 498, 346), (108, 348, 518, 136), (108, 516, 142), (108, 142, 499, 351), (108, 351, 500, 348), (109, 144, 387, 127), (109, 127, 518, 348), (109, 348, 500, 352), (109, 352, 501, 144), (110, 142, 516), (110, 133, 391, 346), (110, 346, 498, 353), (110, 353, 499, 142), (504, 555, 692, 12), (504, 12, 693, 552), (513, 555, 696, 550), (513, 550, 695, 554), (513, 554, 691, 14), (513, 14, 692, 555), (707, 746, 655, 579), (514, 545, 692, 14), (514, 14, 691, 685), (514, 685, 766), (514, 766, 545), (515, 547, 690, 544), (515, 544, 693, 684), (114, 365, 414, 174), (114, 174, 413, 248), (114, 248, 506, 366), (114, 366, 508, 365), (115, 364, 444, 236), (115, 236, 414, 365), (115, 365, 508, 367), (115, 367, 507, 364), (564, 410, 823, 824), (675, 758, 857, 850), (557, 697, 851, 821), (467, 280, 806, 839), (116, 248, 413, 188), (116, 533, 447, 362), (116, 362, 505, 368), (116, 368, 506, 248), (117, 369, 444, 240), (117, 240, 447, 239), (117, 239, 512, 373), (117, 373, 509, 369), (118, 370, 446, 241), (118, 241, 445, 237), (118, 237, 511, 374), (118, 374, 510, 370), (119, 239, 447, 242), (119, 242, 446, 370), (119, 370, 510, 375), (119, 375, 512, 239), (120, 237, 445, 243), (120, 243, 444, 369), (120, 369, 534), (120, 534, 237), (111, 683, 547, 515), (86, 523, 547, 683), (523, 685, 691, 15), (523, 15, 690, 547), (86, 589, 685, 523), (765, 530, 545, 682), (524, 563, 699, 558), (524, 558, 698, 562), (524, 562, 693, 544), (524, 544, 690, 563), (527, 17, 687, 23), (527, 23, 686, 18), (527, 18, 762), (527, 762, 17), (528, 19, 689, 21), (528, 21, 688, 16), (516, 108, 136, 389), (516, 389, 133, 110), (139, 517, 394), (517, 138, 394), (136, 518, 385), (518, 127, 385), (519, 339, 1), (519, 0, 339), (133, 520, 391), (520, 130, 391), (395, 521, 140), (521, 392, 140), (522, 398, 147), (399, 522, 147), (528, 16, 395, 150), (528, 150, 399, 19), (529, 16, 688, 22), (529, 22, 687, 17), (178, 525, 145, 396), (525, 179, 397, 145), (352, 526, 501), (526, 350, 501), (529, 17, 392, 521), (529, 521, 395, 16), (530, 684, 693, 12), (530, 12, 692, 545), (587, 684, 530, 765), (162, 406, 652, 573), (415, 176, 777, 781), (19, 399, 779, 786), (689, 19, 786, 787), (177, 415, 781, 776), (532, 176, 415), (175, 532, 415), (533, 116, 188), (533, 57, 242, 447), (534, 369, 509, 376), (237, 534, 376, 511), (535, 185, 509, 373), (372, 535, 373, 512), (251, 536, 453), (536, 253, 453), (537, 76, 263, 454), (537, 454, 254, 62), (538, 271, 459, 261), (290, 538, 261, 457), (539, 202, 423, 191), (201, 539, 191, 422), (540, 430, 206), (428, 540, 206), (221, 541, 226, 437), (541, 222, 438, 226), (542, 428, 206, 88), (542, 87, 204, 428), (543, 211, 420, 193), (209, 543, 193, 416), (402, 579, 706, 574), (402, 556, 707, 579), (401, 581, 712, 582), (401, 580, 711, 581), (401, 583, 710, 580), (401, 582, 713, 583), (400, 657, 749, 654), (400, 585, 748, 657), (400, 580, 710, 585), (400, 654, 711, 580), (383, 656, 748, 585), (383, 653, 747, 656), (383, 583, 713, 653), (383, 585, 710, 583), (382, 655, 746, 584), (382, 654, 749, 655), (382, 581, 711, 654), (382, 584, 712, 581), (381, 681, 759, 676), (381, 598, 758, 681), (381, 595, 720, 598), (381, 676, 718, 595), (380, 20, 686, 588), (380, 546, 763, 20), (380, 591, 715, 546), (380, 588, 716, 591), (379, 23, 687, 548), (379, 588, 686, 23), (379, 592, 716, 588), (379, 548, 764), (378, 21, 763, 546), (378, 586, 688, 21), (378, 593, 714, 586), (378, 546, 715, 593), (377, 594, 719, 607), (377, 606, 718, 594), (377, 602, 722, 606), (377, 607, 723, 602), (47, 223, 793, 791), (598, 720, 855, 811), (717, 675, 850, 853), (280, 459, 837, 806), (361, 680, 760, 600), (361, 601, 761, 680), (361, 596, 719, 601), (361, 600, 721, 596), (360, 679, 761, 601), (360, 676, 759, 679), (360, 594, 718, 676), (360, 601, 719, 594), (359, 768, 630), (359, 629, 725, 605), (359, 625, 735, 629), (359, 630, 734, 625), (358, 597, 720, 609), (358, 608, 721, 597), (358, 605, 725, 608), (358, 609, 724, 605), (357, 595, 718, 606), (357, 609, 720, 595), (357, 603, 724, 609), (357, 606, 722, 603), (356, 596, 721, 608), (356, 607, 719, 596), (356, 604, 723, 607), (356, 608, 725, 604), (355, 674, 756, 669), (355, 621, 754, 674), (355, 619, 731, 621), (355, 669, 733, 619), (354, 603, 722, 615), (354, 614, 724, 603), (354, 611, 728, 614), (354, 615, 726, 611), (305, 604, 725, 613), (305, 616, 767, 604), (305, 612, 727, 616), (305, 613, 729, 612), (304, 602, 767, 616), (304, 615, 722, 602), (304, 610, 726, 615), (304, 616, 727, 610), (303, 617, 731, 619), (303, 618, 730, 617), (303, 620, 732, 618), (303, 619, 733, 620), (302, 673, 754, 621), (302, 623, 755, 673), (302, 617, 730, 623), (302, 621, 731, 617), (301, 672, 757, 670), (301, 669, 756, 672), (301, 620, 733, 669), (301, 670, 732, 620), (300, 671, 755, 623), (300, 670, 757, 671), (300, 618, 732, 670), (300, 623, 730, 618), (299, 666, 751, 660), (299, 637, 750, 666), (299, 634, 740, 637), (299, 660, 741, 634), (298, 613, 725, 629), (298, 631, 729, 613), (298, 627, 737, 631), (298, 629, 735, 627), (172, 614, 728, 632), (172, 630, 768), (172, 628, 734, 630), (172, 632, 736, 628), (758, 598, 811, 857), (597, 721, 856, 812), (171, 626, 736, 632), (171, 631, 737, 626), (170, 633, 738, 636), (170, 635, 739, 633), (170, 634, 741, 635), (170, 636, 740, 634), (169, 665, 752, 661), (169, 660, 751, 665), (169, 635, 741, 660), (169, 661, 739, 635), (168, 664, 753, 662), (168, 661, 752, 664), (168, 633, 739, 661), (168, 662, 738, 633), (167, 663, 750, 637), (167, 662, 753, 663), (167, 636, 738, 662), (167, 637, 740, 636), (166, 611, 726, 643), (166, 624, 728, 611), (166, 645, 745, 624), (166, 643, 744, 645), (202, 47, 791, 792), (364, 507, 835, 817), (165, 646, 743, 622), (165, 624, 745, 646), (164, 610, 727, 641), (164, 643, 726, 610), (164, 647, 744, 643), (164, 641, 742, 647), (163, 769, 622), (163, 641, 769), (163, 648, 742, 641), (163, 622, 743, 648), (162, 558, 699, 649), (162, 573, 772), (161, 772, 573), (161, 572, 700, 560), (160, 559, 700, 572), (160, 571, 701, 559), (159, 561, 701, 571), (159, 649, 699, 561), (657, 748, 709, 577), (158, 628, 736, 659), (158, 640, 734, 628), (158, 663, 753, 640), (158, 659, 750, 663), (157, 625, 734, 640), (157, 639, 735, 625), (157, 664, 752, 639), (157, 640, 753, 664), (156, 627, 735, 639), (156, 638, 737, 627), (156, 665, 751, 638), (156, 639, 752, 665), (155, 626, 737, 638), (155, 659, 736, 626), (155, 666, 750, 659), (155, 638, 751, 666), (154, 645, 744, 668), (154, 644, 745, 645), (154, 671, 757, 644), (154, 668, 755, 671), (153, 646, 745, 644), (153, 642, 743, 646), (153, 672, 756, 642), (153, 644, 757, 672), (124, 647, 742, 667), (124, 668, 744, 647), (124, 673, 755, 668), (124, 667, 754, 673), (123, 648, 743, 642), (123, 667, 742, 648), (123, 674, 754, 667), (123, 642, 756, 674), (122, 22, 688, 678), (122, 599, 687, 22), (122, 679, 759, 599), (122, 678, 761, 679), (121, 586, 714, 677), (121, 678, 688, 586), (121, 680, 761, 678), (121, 677, 760, 680), (622, 729, 860, 845), (423, 202, 792, 826), (720, 597, 812, 855), (444, 364, 817, 831), (113, 548, 687, 599), (113, 675, 717, 764), (113, 681, 758, 675), (113, 599, 759, 681), (112, 590, 714, 682), (112, 589, 717, 590), (766, 112, 682, 545), (111, 515, 684, 587), (111, 591, 716, 683), (111, 587, 715, 591), (86, 592, 717, 589), (86, 683, 716, 592), (85, 593, 715, 587), (85, 682, 714, 593), (85, 765, 682), (85, 587, 765), (18, 396, 151, 762), (762, 151, 392, 17), (763, 689, 20), (21, 689, 763), (764, 548, 113), (764, 717, 592, 379), (602, 723, 767), (767, 723, 604), (768, 724, 614, 172), (768, 359, 605, 724), (769, 612, 729, 622), (641, 727, 612, 769), (770, 551, 697, 557), (556, 696, 551, 770), (771, 560, 700), (698, 560, 771), (708, 747, 658, 746, 707, 578), (772, 161, 560, 698), (772, 698, 558, 162), (773, 553, 694, 565), (563, 690, 553, 773), (685, 589, 112, 766), (774, 778, 780, 775), (774, 775, 779, 776), (774, 776, 781, 777), (774, 777, 782, 778), (783, 784, 788, 785), (783, 785, 787, 786), (783, 786, 779, 775), (783, 775, 780, 784), (686, 20, 785, 788), (396, 18, 784, 780), (178, 396, 780, 778), (399, 177, 776, 779), (819, 821, 851, 822), (819, 822, 852, 820), (823, 825, 852, 822), (823, 822, 851, 824), (531, 790, 826, 148), (531, 148, 827, 10), (531, 10, 829, 789), (531, 789, 828, 790), (791, 793, 827, 148), (791, 148, 826, 792), (794, 798, 834, 795), (794, 795, 835, 796), (794, 796, 833, 797), (794, 797, 832, 798), (799, 801, 832, 797), (799, 797, 833, 800), (802, 806, 837, 803), (802, 803, 836, 804), (802, 804, 838, 805), (802, 805, 839, 806), (807, 809, 836, 803), (807, 803, 837, 808), (815, 818, 830, 816), (815, 816, 831, 817), (815, 817, 835, 795), (815, 795, 834, 818), (810, 814, 857, 811), (810, 813, 858, 814), (810, 812, 856, 813), (810, 811, 855, 812), (840, 841, 860, 843), (840, 842, 859, 841), (844, 841, 859, 846), (844, 845, 860, 841), (847, 848, 853, 850), (847, 849, 854, 848), (847, 814, 858, 849), (847, 850, 857, 814), (273, 458, 836, 809), (430, 210, 790, 828), (697, 564, 824, 851), (507, 249, 796, 835), (257, 63, 799, 800), (211, 431, 829, 10), (729, 631, 843, 860), (249, 451, 833, 796), (271, 82, 807, 808), (420, 211, 10, 827), (466, 275, 805, 838), (63, 258, 801, 799), (275, 467, 839, 805), (565, 694, 852, 825), (165, 622, 845, 844), (82, 273, 809, 807), (632, 728, 859, 842), (624, 165, 844, 846), (362, 447, 830, 818), (171, 632, 842, 840), (447, 240, 816, 830), (505, 362, 818, 834), (240, 444, 831, 816), (631, 171, 840, 843)])
me_cube_041.polygons.foreach_set('material_index', [0, 0, 0, 0, 0, 0, 0, 0, 0, 0, 0, 0, 0, 0, 0, 0, 0, 0, 0, 0, 0, 0, 0, 0, 0, 0, 0, 0, 0, 0, 0, 0, 0, 0, 0, 0, 0, 0, 0, 0, 2, 2, 2, 2, 0, 0, 0, 0, 0, 0, 0, 0, 0, 0, 0, 0, 1, 1, 0, 0, 0, 0, 0, 0, 2, 2, 0, 0, 0, 0, 0, 0, 0, 0, 0, 0, 0, 0, 0, 0, 0, 0, 0, 0, 2, 2, 0, 0, 1, 1, 0, 0, 0, 0, 0, 0, 0, 0, 0, 0, 0, 0, 0, 0, 0, 0, 0, 0, 0, 0, 0, 0, 1, 1, 0, 0, 0, 0, 0, 0, 0, 0, 0, 0, 0, 0, 0, 0, 1, 1, 0, 0, 0, 0, 0, 0, 0, 0, 0, 0, 0, 0, 0, 0, 0, 0, 0, 0, 0, 0, 0, 0, 1, 1, 0, 0, 0, 0, 0, 0, 0, 0, 0, 0, 0, 0, 0, 0, 0, 0, 0, 0, 1, 1, 0, 0, 2, 2, 2, 2, 0, 0, 0, 0, 0, 0, 0, 0, 0, 0, 0, 0, 0, 0, 0, 0, 2, 2, 0, 0, 0, 0, 0, 0, 1, 1, 0, 0, 0, 0, 0, 0, 0, 0, 0, 0, 0, 0, 0, 0, 0, 0, 0, 0, 0, 0, 0, 0, 0, 0, 0, 0, 0, 0, 0, 0, 0, 0, 0, 1, 0, 0, 0, 0, 0, 0, 0, 0, 2, 2, 2, 2, 0, 0, 0, 0, 0, 0, 0, 0, 1, 0, 0, 0, 2, 2, 0, 0, 0, 0, 0, 0, 0, 0, 0, 0, 0, 0, 0, 0, 0, 0, 0, 0, 0, 0, 0, 0, 0, 0, 0, 0, 0, 0, 0, 0, 0, 0, 0, 0, 0, 0, 0, 0, 0, 0, 0, 0, 0, 0, 0, 0, 0, 0, 0, 0, 0, 1, 0, 0, 2, 2, 2, 2, 0, 0, 0, 0, 0, 0, 0, 0, 0, 0, 0, 0, 0, 0, 0, 0, 0, 0, 0, 0, 2, 2, 0, 0, 0, 0, 0, 0, 1, 1, 0, 0, 0, 0, 0, 0, 0, 0, 0, 0, 0, 0, 0, 0, 1, 0, 0, 1, 0, 0, 0, 0, 0, 0, 0, 0, 0, 0, 0, 0, 0, 0, 0, 0, 0, 0, 0, 0, 0, 0, 0, 0, 0, 0, 0, 0, 0, 0, 0, 0, 0, 0, 0, 0, 0, 0, 0, 0, 0, 0, 0, 0, 0, 0, 0, 0, 0, 0, 0, 0, 0, 0, 0, 0, 0, 0, 0, 0, 0, 0, 0, 0, 0, 0, 0, 0, 0, 0, 0, 0, 0, 0, 0, 0, 0, 0, 0, 0, 1, 0, 0, 0, 0, 0, 0, 1, 0, 0, 0, 0, 0, 0, 0, 0, 0, 0, 0, 0, 1, 1, 0, 0, 0, 0, 0, 0, 0, 0, 0, 0, 2, 2, 2, 2, 0, 0, 0, 0, 0, 0, 0, 0, 0, 0, 0, 0, 0, 0, 0, 0, 0, 0, 1, 1, 0, 0, 0, 0, 0, 0, 0, 0, 0, 0, 0, 0, 1, 1, 0, 0, 0, 0, 1, 1, 1, 1, 1, 1, 1, 1, 1, 1, 1, 1, 0, 0, 0, 0, 0, 0, 1, 1, 0, 0, 0, 0, 0, 0, 2, 2, 2, 2, 1, 1, 1, 0, 0, 0, 0, 0, 1, 1, 0, 0, 0, 0, 0, 0, 1, 1, 0, 0, 0, 0, 0, 0, 0, 0, 0, 0, 0, 0, 0, 0, 0, 0, 0, 0, 0, 0, 0, 0, 0, 0, 0, 0, 0, 0, 0, 0, 0, 0, 0, 0, 0, 1, 0, 0, 0, 0, 0, 0, 0, 0, 2, 2, 2, 2, 0, 0, 0, 0, 0, 0, 0, 0, 1, 0, 0, 0, 0, 0, 0, 0, 0, 0, 0, 0, 0, 0, 0, 0, 0, 0, 0, 0, 0, 0, 0, 0, 0, 0, 0, 0, 0, 0, 0, 0, 0, 0, 0, 0, 0, 0, 0, 0, 0, 0, 0, 0, 0, 0, 0, 0, 0, 0, 0, 0, 0, 0, 0, 0, 0, 1, 0, 0, 2, 2, 0, 0, 0, 0, 0, 0, 0, 0, 0, 0, 0, 0, 0, 0, 0, 0, 0, 0, 0, 0, 0, 0, 2, 2, 0, 0, 0, 0, 0, 0, 1, 1, 0, 0, 0, 1, 1, 0, 0, 0, 0, 0, 0, 0, 0, 0, 0, 0, 0, 0, 0, 0, 0, 0, 0, 0, 0, 0, 0, 0, 0, 0, 0, 0, 0, 0, 0, 0, 0, 0, 0, 0, 0, 0, 0, 0, 0, 0, 0, 0, 0, 0, 0, 2, 2, 2, 2, 0, 0, 0, 0, 0, 0, 0, 0, 0, 0, 0, 0, 0, 0, 1, 1, 0, 0, 1, 1, 1, 0, 1, 1, 0, 0, 0, 0, 0, 0, 1, 1, 0, 0, 0, 0, 0, 0, 2, 2, 2, 2, 2, 2, 2, 2, 2, 2, 2, 2, 2, 2, 2, 2, 2, 2, 2, 2, 2, 2, 2, 2, 2, 2, 2, 2, 2, 2, 2, 2, 2, 2, 2, 2, 2, 2, 2, 2, 2, 2, 2, 2, 2, 2, 2, 2, 2, 2, 2, 2, 2, 2, 2, 2, 2, 2, 2, 2, 2, 2, 2, 2, 2, 2, 2, 2, 2, 2, 2, 2, 2, 2])
me_cube_041.materials.append(mat_white)
me_cube_041.materials.append(mat_black)
me_cube_041.materials.append(mat_snow)
me_cube_041.use_remesh_preserve_volume = False
me_cube_041.use_remesh_preserve_attributes = False
me_cube_041.use_mirror_vertex_groups = False
me_cube_041.update()

# ---- objects
ob_birchtree_dead_snow_4 = bpy.data.objects.new('BirchTree_Dead_Snow_4', me_cube_041)

# ---- transforms, parenting, visibility, modifiers, constraints
ob_birchtree_dead_snow_4.location = (0.0, 0.0, 0.0)
ob_birchtree_dead_snow_4.lineart.crease_threshold = 0.0

# ---- collection membership
col_collection_1.objects.link(ob_birchtree_dead_snow_4)

# ---- scene / render settings (as saved in the file)
scene.frame_start = 1; scene.frame_end = 250; scene.frame_set(0)
scene.render.engine = 'CYCLES'
scene.render.resolution_x = 1000
scene.render.resolution_y = 1000
scene.render.dither_intensity = 0.0
scene.cycles.samples = 200
scene.cycles.sampling_pattern = 'TABULATED_SOBOL'
scene.cycles.light_sampling_threshold = 0.0
scene.cycles.use_adaptive_sampling = False
scene.cycles.use_light_tree = False
scene.cycles.caustics_reflective = False
scene.cycles.caustics_refractive = False
scene.cycles.blur_glossy = 0.0
scene.cycles.max_bounces = 2
scene.cycles.pixel_filter_type = 'GAUSSIAN'
scene.cycles.sample_clamp_indirect = 0.0
scene.view_settings.view_transform = 'Standard'
bpy.context.view_layer.update()

# ---- added for rendering (the .blend has no active camera): camera
cam_auto = bpy.data.cameras.new('AutoCamera')
cam_auto.lens = 50.0
cam_auto.sensor_width = 36.0
cam_auto.clip_end = 1000.0
ob_auto_camera = bpy.data.objects.new('AutoCamera', cam_auto)
scene.collection.objects.link(ob_auto_camera)
ob_auto_camera.location = (3.52216, -3.8323, 4.13344)
ob_auto_camera.rotation_euler = (1.09748, -7.21219e-08, 0.694738)
scene.camera = ob_auto_camera
bpy.context.view_layer.update()

